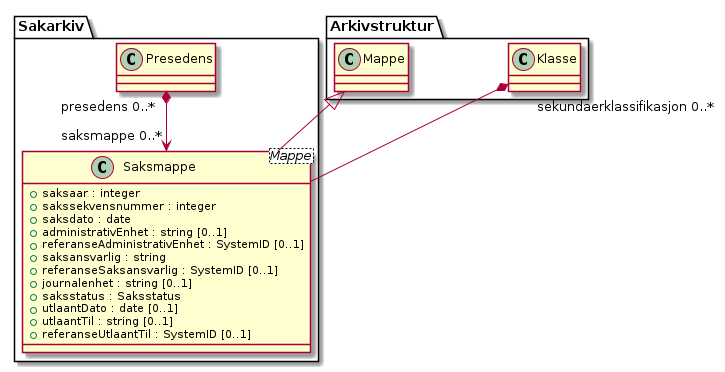

The diagram above was rendered by PlantUML. Its source (embedded in the PNG):
@startuml
skinparam nodesep 100
class Sakarkiv.Saksmappe <Mappe> {
  +saksaar : integer
  +sakssekvensnummer : integer
  +saksdato : date
  +administrativEnhet : string [0..1]
  +referanseAdministrativEnhet : SystemID [0..1]
  +saksansvarlig : string
  +referanseSaksansvarlig : SystemID [0..1]
  +journalenhet : string [0..1]
  +saksstatus : Saksstatus
  +utlaantDato : date [0..1]
  +utlaantTil : string [0..1]
  +referanseUtlaantTil : SystemID [0..1]
}
Arkivstruktur.Klasse "sekundaerklassifikasjon 0..*" *-- Sakarkiv.Saksmappe
Arkivstruktur.Mappe <|-- Sakarkiv.Saksmappe
Sakarkiv.Presedens "presedens 0..*" *--> "saksmappe 0..*" Sakarkiv.Saksmappe
@enduml